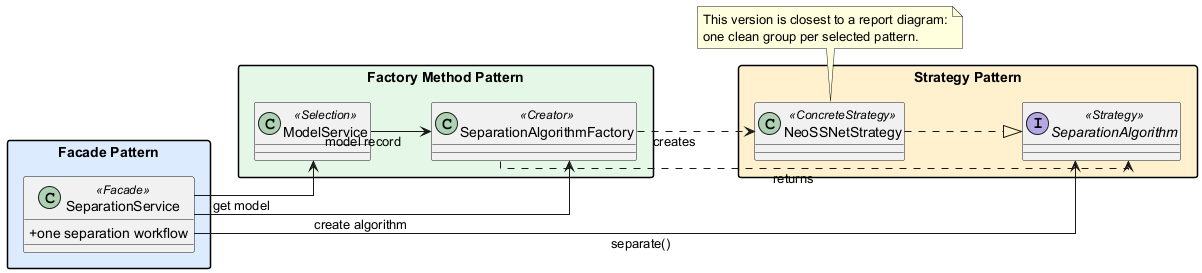

The diagram above was rendered by PlantUML. Its source (embedded in the PNG):
@startuml
' Alternative 1: grouped colored pattern boxes.

left to right direction
skinparam classAttributeIconSize 0
skinparam linetype ortho
skinparam shadowing false
skinparam packageStyle rectangle

package "Facade Pattern" as F #DCEBFF {
  class "SeparationService" as FService <<Facade>> {
    +one separation workflow
  }
}

package "Factory Method Pattern" as M #E4F7E7 {
  class "ModelService" as MService <<Selection>>
  class "SeparationAlgorithmFactory" as MFactory <<Creator>>
}

package "Strategy Pattern" as S #FFF1CC {
  interface "SeparationAlgorithm" as SAlgorithm <<Strategy>>
  class "NeoSSNetStrategy" as SNeoSSNet <<ConcreteStrategy>>
}

FService --> MService : get model
FService --> MFactory : create algorithm
MService --> MFactory : model record
MFactory ..> SAlgorithm : returns
MFactory ..> SNeoSSNet : creates
SNeoSSNet ..|> SAlgorithm
FService --> SAlgorithm : separate()

note bottom
  This version is closest to a report diagram:
  one clean group per selected pattern.
end note

@enduml